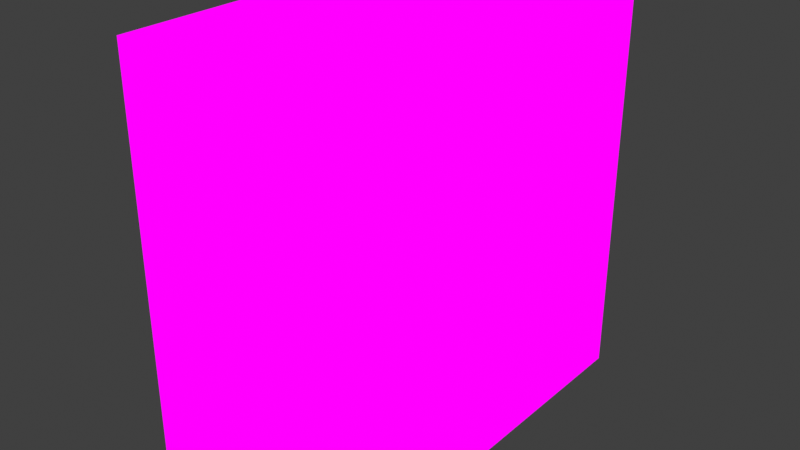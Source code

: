 # Source: dungeonwalls.blend  (saved by Blender 4.5.90; exported with 4.5.12 LTS)
import bpy
from mathutils import Matrix  # noqa: F401  (used for matrix-valued properties, if any)

bpy.ops.wm.read_factory_settings(use_empty=True)
scene = bpy.context.scene
scene.name = 'Scene'

# ---- collections
col_collection = bpy.data.collections.new('Collection'); scene.collection.children.link(col_collection)

# ---- images (referenced by path relative to the original .blend; pixels are not part of the script)
import os
ASSET_DIR = os.environ.get("B2B_ASSET_DIR", "")  # directory of the original .blend (textures are referenced by path, not embedded)
HERE = os.path.dirname(os.path.abspath(__file__))  # packed textures are extracted next to this script under _unpacked/

def load_image(name, relpath, width, height, colorspace="sRGB"):
    """Load a texture the original file referenced (path relative to the .blend, or extracted next to this script)."""
    p = next((c for c in (os.path.join(HERE, relpath), os.path.join(ASSET_DIR, relpath)) if relpath and os.path.exists(c)), "")
    if p:
        img = bpy.data.images.load(p, check_existing=True)
        img.name = name
    else:  # same state as the original file: an image datablock whose file is absent (Cycles renders it pink)
        img = bpy.data.images.new(name, width, height)
        img.source = "FILE"
        img.filepath = "//" + (relpath or name)
    img.colorspace_settings.name = colorspace
    return img
img_cube_layer = load_image('Cube Layer', '_unpacked/Cube_Layer.6121eee6.png', 1024, 1024, 'sRGB')
img_grid_png = load_image('~grid.png', '~grid.png', 1024, 1024, 'sRGB')
img_grid_missing_data_png = load_image('~grid_missing_data.png', '~grid_missing_data.png', 1024, 1024, 'sRGB')

# ---- materials (node trees are filled in below, after node groups)
mat_cube = bpy.data.materials.new('Cube')

# ---- node groups
ng_ypl_check_input_normal = bpy.data.node_groups.new('~yPL Check Input Normal', 'ShaderNodeTree')
_s = ng_ypl_check_input_normal.interface.new_socket(name='Normal', in_out='OUTPUT', socket_type='NodeSocketVector')
_s.min_value = 0.0
_s.max_value = 0.0
_s = ng_ypl_check_input_normal.interface.new_socket(name='Normal', in_out='INPUT', socket_type='NodeSocketVector')
_s.default_value = (999.0, 999.0, 999.0)
_s.min_value = -1e+04
_s.max_value = 1e+04
_N = ng_ypl_check_input_normal.nodes; _L = ng_ypl_check_input_normal.links
n0 = _N.new('NodeFrame'); n0.name = 'revision'; n0.location = (-303, 143)
n0.label = '4'
n0.width = 150
n1 = _N.new('ShaderNodeMath'); n1.name = 'Math.001'; n1.location = (83, -84)
n1.operation = 'GREATER_THAN'
n1.inputs[1].default_value = 250.0
n2 = _N.new('ShaderNodeMix'); n2.name = 'Mix.001'; n2.location = (298, 91)
n2.data_type = 'RGBA'
n3 = _N.new('NodeGroupInput'); n3.name = 'Group Input'; n3.location = (-299, 74)
n4 = _N.new('ShaderNodeSeparateXYZ'); n4.name = 'Separate XYZ.001'; n4.location = (-100, -91)
n5 = _N.new('NodeGroupOutput'); n5.name = 'Group Output'; n5.location = (498, 0)
n6 = _N.new('ShaderNodeNormalMap'); n6.name = 'Normal Map'; n6.location = (-307, -16)
n7 = _N.new('NodeFrame'); n7.name = '__yp_info_Frame'; n7.location = (-919, -6)
n7.label = 'Part of Ucupaint addon (github.com/ucupumar/ucupaint)'
n7.width = 560
n8 = _N.new('NodeFrame'); n8.name = '__yp_info_Frame.001'; n8.location = (-919, -86)
n8.label = 'WARNING: Do NOT edit this group manually!'
n8.width = 450
_L.new(n4.outputs[2], n1.inputs[0])
_L.new(n1.outputs[0], n2.inputs[0])
_L.new(n3.outputs[0], n4.inputs[0])
_L.new(n3.outputs[0], n2.inputs[6])
_L.new(n2.outputs[2], n5.inputs[0])
_L.new(n6.outputs[0], n2.inputs[7])
n5.is_active_output = True
ng_ypl_engine_filter_281 = bpy.data.node_groups.new('~yPL Engine Filter 281', 'ShaderNodeTree')
_s = ng_ypl_engine_filter_281.interface.new_socket(name='Color', in_out='OUTPUT', socket_type='NodeSocketColor')
_s.default_value = (0.0, 0.0, 0.0, 0.0)
_s = ng_ypl_engine_filter_281.interface.new_socket(name='Eevee', in_out='INPUT', socket_type='NodeSocketColor')
_s.default_value = (1.0, 0.0, 0.0, 1.0)
_s = ng_ypl_engine_filter_281.interface.new_socket(name='Cycles', in_out='INPUT', socket_type='NodeSocketColor')
_s.default_value = (0.0, 1.0, 0.0, 1.0)
_N = ng_ypl_engine_filter_281.nodes; _L = ng_ypl_engine_filter_281.links
n0 = _N.new('NodeFrame'); n0.name = '__yp_info_Frame'; n0.location = (-1388, -72)
n0.label = 'Part of Ucupaint addon'
n0.width = 250
n1 = _N.new('NodeFrame'); n1.name = '__yp_info_Frame.004'; n1.location = (-1388, -112)
n1.label = 'Get the addon from github.com/ucupumar/ucupaint'
n1.width = 620
n2 = _N.new('NodeFrame'); n2.name = '__yp_info_Frame.005'; n2.location = (-1388, -152)
n2.label = 'WARNING: Do NOT edit this group manually!'
n2.width = 450
n3 = _N.new('NodeFrame'); n3.name = '__yp_info_Frame.006'; n3.location = (-1388, -192)
n3.label = 'Please use this panel: Node Editor > Properties > Ucupaint'
n3.width = 580
n4 = _N.new('NodeFrame'); n4.name = 'Frame.003'; n4.location = (-1033, 308)
n4.label = 'Check if using Cycles or Eevee'
n4.width = 501
n5 = _N.new('NodeFrame'); n5.name = 'Frame.002'; n5.location = (30, -30)
n5.label = 'The method is by using Particle Info'
n5.width = 441
n6 = _N.new('ShaderNodeMix'); n6.name = 'Mix.002'; n6.location = (249, 251)
n6.label = 'Eevee'
n6.width = 220
n6.data_type = 'RGBA'
n6.blend_type = 'MULTIPLY'
n6.inputs[0].default_value = 1.0
n7 = _N.new('ShaderNodeMix'); n7.name = 'Mix.003'; n7.location = (252, 37)
n7.label = 'Cycles'
n7.width = 220
n7.data_type = 'RGBA'
n7.blend_type = 'MULTIPLY'
n7.inputs[0].default_value = 1.0
n8 = _N.new('ShaderNodeMix'); n8.name = 'Mix.005'; n8.location = (581, 172)
n8.width = 135
n8.data_type = 'RGBA'
n8.blend_type = 'ADD'
n8.inputs[0].default_value = 1.0
n9 = _N.new('ShaderNodeMath'); n9.name = 'Math.001'; n9.location = (-17, 174)
n9.label = 'Cycles'
n9.operation = 'SUBTRACT'
n9.inputs[0].default_value = 1.0
n10 = _N.new('ShaderNodeMath'); n10.name = 'Math'; n10.location = (-259, 184)
n10.label = 'Eevee'
n10.operation = 'GREATER_THAN'
n10.inputs[1].default_value = 0.0
n11 = _N.new('ShaderNodeParticleInfo'); n11.name = 'Particle Info'; n11.location = (-495, 204)
n12 = _N.new('NodeGroupOutput'); n12.name = 'Group Output'; n12.location = (809, 96)
n13 = _N.new('NodeGroupInput'); n13.name = 'Group Input'; n13.location = (-768, -32)
n5.parent = n4
_L.new(n10.outputs[0], n9.inputs[1])
_L.new(n13.outputs[0], n6.inputs[7])
_L.new(n13.outputs[1], n7.inputs[7])
_L.new(n6.outputs[2], n8.inputs[6])
_L.new(n7.outputs[2], n8.inputs[7])
_L.new(n8.outputs[2], n12.inputs[0])
_L.new(n11.outputs[1], n10.inputs[0])
_L.new(n10.outputs[0], n7.inputs[6])
_L.new(n9.outputs[0], n6.inputs[6])
n12.is_active_output = True
ng_ypl_edge_detect = bpy.data.node_groups.new('~yPL Edge Detect', 'ShaderNodeTree')
_s = ng_ypl_edge_detect.interface.new_socket(name='Value', in_out='OUTPUT', socket_type='NodeSocketFloat')
_s.min_value = 0.0
_s.max_value = 0.0
_s = ng_ypl_edge_detect.interface.new_socket(name='Radius', in_out='INPUT', socket_type='NodeSocketFloat')
_s.default_value = 0.05
_s.min_value = 0.0
_s.max_value = 10.0
_N = ng_ypl_edge_detect.nodes; _L = ng_ypl_edge_detect.links
n0 = _N.new('NodeFrame'); n0.name = 'revision'; n0.location = (-641, 78)
n0.label = '2'
n0.width = 150
n1 = _N.new('ShaderNodeVectorMath'); n1.name = 'Vector Math.001'; n1.location = (7, -54)
n1.operation = 'CROSS_PRODUCT'
n2 = _N.new('ShaderNodeVectorMath'); n2.name = 'Vector Math'; n2.location = (190, -61)
n2.operation = 'LENGTH'
n3 = _N.new('NodeGroupOutput'); n3.name = 'Group Output'; n3.location = (735, 48)
n4 = _N.new('ShaderNodeNewGeometry'); n4.name = 'Geometry'; n4.location = (-353, 10)
n5 = _N.new('ShaderNodeAmbientOcclusion'); n5.name = 'Ambient Occlusion'; n5.location = (-354, 247)
n5.inside = True
n5.only_local = True
n6 = _N.new('ShaderNodeMath'); n6.name = 'Math'; n6.location = (51, 219)
n6.operation = 'SUBTRACT'
n6.inputs[0].default_value = 1.0
n7 = _N.new('ShaderNodeMath'); n7.name = 'Math.001'; n7.location = (-148, 328)
n7.operation = 'MULTIPLY'
n8 = _N.new('ShaderNodeGroup'); n8.name = 'Group'; n8.location = (398, 92)
n8.width = 282
n8.node_tree = ng_ypl_engine_filter_281
n9 = _N.new('ShaderNodeAmbientOcclusion'); n9.name = 'Ambient Occlusion.001'; n9.location = (-352, 514)
n9.only_local = True
n10 = _N.new('ShaderNodeBevel'); n10.name = 'Bevel'; n10.location = (-317, -244)
n11 = _N.new('NodeGroupInput'); n11.name = 'Group Input'; n11.location = (-632, 14)
n12 = _N.new('NodeFrame'); n12.name = '__yp_info_Frame'; n12.location = (-1252, -66)
n12.label = 'Part of Ucupaint addon (github.com/ucupumar/ucupaint)'
n12.width = 560
n13 = _N.new('NodeFrame'); n13.name = '__yp_info_Frame.001'; n13.location = (-1252, -146)
n13.label = 'WARNING: Do NOT edit this group manually!'
n13.width = 450
_L.new(n10.outputs[0], n1.inputs[1])
_L.new(n1.outputs[0], n2.inputs[0])
_L.new(n2.outputs[1], n8.inputs[1])
_L.new(n6.outputs[0], n8.inputs[0])
_L.new(n11.outputs[0], n5.inputs[1])
_L.new(n8.outputs[0], n3.inputs[0])
_L.new(n4.outputs[1], n1.inputs[0])
_L.new(n11.outputs[0], n9.inputs[1])
_L.new(n9.outputs[1], n7.inputs[0])
_L.new(n5.outputs[1], n7.inputs[1])
_L.new(n7.outputs[0], n6.inputs[1])
_L.new(n11.outputs[0], n10.inputs[0])
n3.is_active_output = True
ng_yp_layer_edge_detect = bpy.data.node_groups.new('.yP Layer Edge Detect', 'ShaderNodeTree')
_s = ng_yp_layer_edge_detect.interface.new_socket(name='Color', in_out='OUTPUT', socket_type='NodeSocketColor')
_s = ng_yp_layer_edge_detect.interface.new_socket(name='_Layer Viewer', in_out='OUTPUT', socket_type='NodeSocketColor')
_s = ng_yp_layer_edge_detect.interface.new_socket(name='_Layer Alpha Viewer', in_out='OUTPUT', socket_type='NodeSocketColor')
_s = ng_yp_layer_edge_detect.interface.new_socket(name='.intensity_value', in_out='INPUT', socket_type='NodeSocketFloat')
_s.subtype = 'FACTOR'
_s.default_value = 1.0
_s.min_value = 0.0
_s.max_value = 1.0
_s.description = 'Layer opacity'
_s = ng_yp_layer_edge_detect.interface.new_socket(name='.edge_detect_radius', in_out='INPUT', socket_type='NodeSocketFloat')
_s.default_value = 0.05
_s.min_value = 0.0
_s.max_value = 10.0
_s.description = 'Edge detect radius'
_s = ng_yp_layer_edge_detect.interface.new_socket(name='.channels[0].intensity_value', in_out='INPUT', socket_type='NodeSocketFloat')
_s.subtype = 'FACTOR'
_s.default_value = 1.0
_s.min_value = 0.0
_s.max_value = 1.0
_s.description = 'Layer channel opacity'
_s = ng_yp_layer_edge_detect.interface.new_socket(name='Color', in_out='INPUT', socket_type='NodeSocketColor')
_s = ng_yp_layer_edge_detect.interface.new_socket(name='UVMap UV', in_out='INPUT', socket_type='NodeSocketVector')
_N = ng_yp_layer_edge_detect.nodes; _L = ng_yp_layer_edge_detect.links
n0 = _N.new('NodeFrame'); n0.name = '__yp_info_Frame'; n0.location = (0, 230)
n0.label = 'Part of Ucupaint addon (github.com/ucupumar/ucupaint)'
n0.width = 560
n1 = _N.new('NodeFrame'); n1.name = '__yp_info_Frame.001'; n1.location = (0, 150)
n1.label = 'WARNING: Do NOT edit this group manually!'
n1.width = 450
n2 = _N.new('NodeGroupInput'); n2.name = 'Group Input'; n2.location = (0, 0)
n2.label = 'Start'
n2.width = 250
n3 = _N.new('NodeGroupOutput'); n3.name = 'Group Output'; n3.location = (1350, 0)
n3.label = 'End'
n4 = _N.new('ShaderNodeValue'); n4.name = 'One Value'; n4.location = (350, -560)
n4.label = 'One Value'
n4.outputs[0].default_value = 1.0
n5 = _N.new('ShaderNodeGroup'); n5.name = 'Group 18UW'; n5.location = (350, -240)
n5.label = 'Source'
n5.node_tree = ng_ypl_edge_detect
n6 = _N.new('ShaderNodeMath'); n6.name = 'Math AG5I'; n6.location = (700, 0)
n6.label = 'Layer Opacity'
n6.operation = 'MULTIPLY'
n7 = _N.new('ShaderNodeMix'); n7.name = 'Mix EOC4'; n7.location = (1100, 0)
n7.label = 'Blend'
n7.data_type = 'RGBA'
n8 = _N.new('ShaderNodeMath'); n8.name = 'Math OT1G'; n8.location = (900, 0)
n8.label = 'Channel Opacity'
n8.operation = 'MULTIPLY'
n9 = _N.new('NodeFrame'); n9.name = '__blend__0'; n9.location = (0, 0)
n9.label = 'Color Blend'
n9.width = 150
n6.parent = n9
n7.parent = n9
n8.parent = n9
_L.new(n2.outputs[1], n5.inputs[0])
_L.new(n2.outputs[2], n6.inputs[0])
_L.new(n2.outputs[0], n6.inputs[1])
_L.new(n4.outputs[0], n8.inputs[0])
_L.new(n6.outputs[0], n8.inputs[1])
_L.new(n5.outputs[0], n7.inputs[7])
_L.new(n8.outputs[0], n7.inputs[0])
_L.new(n2.outputs[3], n7.inputs[6])
_L.new(n7.outputs[2], n3.inputs[0])
_L.new(n5.outputs[0], n3.inputs[1])
_L.new(n8.outputs[0], n3.inputs[2])
n3.is_active_output = True
ng_yp_layer_cube_layer = bpy.data.node_groups.new('.yP Layer Cube Layer', 'ShaderNodeTree')
_s = ng_yp_layer_cube_layer.interface.new_socket(name='Color', in_out='OUTPUT', socket_type='NodeSocketColor')
_s = ng_yp_layer_cube_layer.interface.new_socket(name='_Layer Viewer', in_out='OUTPUT', socket_type='NodeSocketColor')
_s = ng_yp_layer_cube_layer.interface.new_socket(name='_Layer Alpha Viewer', in_out='OUTPUT', socket_type='NodeSocketColor')
_s = ng_yp_layer_cube_layer.interface.new_socket(name='.intensity_value', in_out='INPUT', socket_type='NodeSocketFloat')
_s.subtype = 'FACTOR'
_s.default_value = 1.0
_s.min_value = 0.0
_s.max_value = 1.0
_s.description = 'Layer opacity'
_s = ng_yp_layer_cube_layer.interface.new_socket(name='.channels[0].intensity_value', in_out='INPUT', socket_type='NodeSocketFloat')
_s.subtype = 'FACTOR'
_s.default_value = 1.0
_s.min_value = 0.0
_s.max_value = 1.0
_s.description = 'Layer channel opacity'
_s = ng_yp_layer_cube_layer.interface.new_socket(name='Color', in_out='INPUT', socket_type='NodeSocketColor')
_s = ng_yp_layer_cube_layer.interface.new_socket(name='UVMap UV', in_out='INPUT', socket_type='NodeSocketVector')
_N = ng_yp_layer_cube_layer.nodes; _L = ng_yp_layer_cube_layer.links
n0 = _N.new('NodeFrame'); n0.name = '__yp_info_Frame'; n0.location = (0, 230)
n0.label = 'Part of Ucupaint addon (github.com/ucupumar/ucupaint)'
n0.width = 560
n1 = _N.new('NodeFrame'); n1.name = '__yp_info_Frame.001'; n1.location = (0, 150)
n1.label = 'WARNING: Do NOT edit this group manually!'
n1.width = 450
n2 = _N.new('NodeGroupInput'); n2.name = 'Group Input'; n2.location = (0, 0)
n2.label = 'Start'
n2.width = 250
n3 = _N.new('NodeGroupOutput'); n3.name = 'Group Output'; n3.location = (1350, 0)
n3.label = 'End'
n4 = _N.new('ShaderNodeTexImage'); n4.name = 'Image Texture PCCJ'; n4.location = (350, -200)
n4.label = 'Source'
n4.image = img_cube_layer
n5 = _N.new('ShaderNodeMapping'); n5.name = 'Mapping 1S39'; n5.location = (350, -520)
n5.label = 'Mapping'
n6 = _N.new('ShaderNodeMath'); n6.name = 'Math D92J'; n6.location = (700, 0)
n6.label = 'Layer Opacity'
n6.operation = 'MULTIPLY'
n7 = _N.new('ShaderNodeMix'); n7.name = 'Mix 2QHU'; n7.location = (1100, 0)
n7.label = 'Blend'
n7.data_type = 'RGBA'
n8 = _N.new('ShaderNodeMath'); n8.name = 'Math F4NT'; n8.location = (900, 0)
n8.label = 'Channel Opacity'
n8.operation = 'MULTIPLY'
n9 = _N.new('NodeFrame'); n9.name = '__blend__0'; n9.location = (0, 0)
n9.label = 'Color Blend'
n9.width = 150
n6.parent = n9
n7.parent = n9
n8.parent = n9
_L.new(n2.outputs[3], n5.inputs[0])
_L.new(n5.outputs[0], n4.inputs[0])
_L.new(n2.outputs[1], n6.inputs[0])
_L.new(n2.outputs[0], n6.inputs[1])
_L.new(n4.outputs[1], n8.inputs[0])
_L.new(n6.outputs[0], n8.inputs[1])
_L.new(n4.outputs[0], n7.inputs[7])
_L.new(n8.outputs[0], n7.inputs[0])
_L.new(n2.outputs[2], n7.inputs[6])
_L.new(n7.outputs[2], n3.inputs[0])
_L.new(n4.outputs[0], n3.inputs[1])
_L.new(n8.outputs[0], n3.inputs[2])
n3.is_active_output = True
ng_ucupaint_cube = bpy.data.node_groups.new('Ucupaint Cube', 'ShaderNodeTree')
_s = ng_ucupaint_cube.interface.new_socket(name='Color', in_out='OUTPUT', socket_type='NodeSocketColor')
_s = ng_ucupaint_cube.interface.new_socket(name='Metallic', in_out='OUTPUT', socket_type='NodeSocketFloat')
_s = ng_ucupaint_cube.interface.new_socket(name='Roughness', in_out='OUTPUT', socket_type='NodeSocketFloat')
_s = ng_ucupaint_cube.interface.new_socket(name='Normal', in_out='OUTPUT', socket_type='NodeSocketVector')
_s = ng_ucupaint_cube.interface.new_socket(name='_Layer Viewer', in_out='OUTPUT', socket_type='NodeSocketColor')
_s = ng_ucupaint_cube.interface.new_socket(name='_Layer Alpha Viewer', in_out='OUTPUT', socket_type='NodeSocketColor')
_s = ng_ucupaint_cube.interface.new_socket(name='Color', in_out='INPUT', socket_type='NodeSocketColor')
_s.default_value = (1.0, 1.0, 1.0, 1.0)
_s = ng_ucupaint_cube.interface.new_socket(name='Metallic', in_out='INPUT', socket_type='NodeSocketFloat')
_s.subtype = 'FACTOR'
_s.min_value = 0.0
_s.max_value = 1.0
_s = ng_ucupaint_cube.interface.new_socket(name='Roughness', in_out='INPUT', socket_type='NodeSocketFloat')
_s.subtype = 'FACTOR'
_s.min_value = 0.0
_s.max_value = 1.0
_s = ng_ucupaint_cube.interface.new_socket(name='Normal', in_out='INPUT', socket_type='NodeSocketVector')
_s.default_value = (999.0, 999.0, 999.0)
_s.hide_value = True
_N = ng_ucupaint_cube.nodes; _L = ng_ucupaint_cube.links
n0 = _N.new('NodeGroupInput'); n0.name = 'Group Input'; n0.location = (-200, 0)
n0.label = 'Start'
n1 = _N.new('NodeGroupOutput'); n1.name = 'Group Output'; n1.location = (1100, 0)
n1.label = 'End'
n2 = _N.new('NodeFrame'); n2.name = '__yp_info_Frame'; n2.location = (0, 230)
n2.label = 'Created using Ucupaint 2.4.4 (github.com/ucupumar/ucupaint)'
n2.width = 620
n3 = _N.new('NodeFrame'); n3.name = '__yp_info_Frame.001'; n3.location = (0, 150)
n3.label = 'WARNING: Do NOT edit this group manually!'
n3.width = 450
n4 = _N.new('ShaderNodeGroup'); n4.name = 'Group HSQP'; n4.location = (0, 0)
n4.label = 'Start Normal Filter'
n4.node_tree = ng_ypl_check_input_normal
n5 = _N.new('ShaderNodeGroup'); n5.name = 'Group V9TH'; n5.location = (200, 0)
n5.label = 'Edge Detect'
n5.width = 300
n5.node_tree = ng_yp_layer_edge_detect
n5.inputs[0].default_value = 1.0
n5.inputs[1].default_value = 0.05
n5.inputs[2].default_value = 1.0
n6 = _N.new('ShaderNodeUVMap'); n6.name = 'UV Map 15DR'; n6.location = (0, -120)
n6.label = 'UVMap'
n6.uv_map = 'UVMap'
n7 = _N.new('ShaderNodeMix'); n7.name = 'Mix MFAE'; n7.location = (900, 0)
n7.label = 'Clamp'
n7.data_type = 'RGBA'
n7.blend_type = 'MULTIPLY'
n7.clamp_result = True
n7.inputs[0].default_value = 0.0
n8 = _N.new('ShaderNodeGroup'); n8.name = 'Group CGNG'; n8.location = (550, 0)
n8.label = 'Cube Layer'
n8.width = 300
n8.node_tree = ng_yp_layer_cube_layer
n8.inputs[0].default_value = 1.0
n8.inputs[1].default_value = 1.0
_L.new(n0.outputs[1], n1.inputs[1])
_L.new(n0.outputs[2], n1.inputs[2])
_L.new(n0.outputs[3], n4.inputs[0])
_L.new(n4.outputs[0], n1.inputs[3])
_L.new(n6.outputs[0], n5.inputs[4])
_L.new(n0.outputs[0], n5.inputs[3])
_L.new(n7.outputs[2], n1.inputs[0])
_L.new(n8.outputs[1], n1.inputs[4])
_L.new(n8.outputs[2], n1.inputs[5])
_L.new(n6.outputs[0], n8.inputs[3])
_L.new(n5.outputs[0], n8.inputs[2])
_L.new(n8.outputs[0], n7.inputs[6])
n1.is_active_output = True
ng_ypl_advanced_emission_viewer_copy = bpy.data.node_groups.new('~yPL Advanced Emission Viewer_Copy', 'ShaderNodeTree')
_s = ng_ypl_advanced_emission_viewer_copy.interface.new_socket(name='Shader', in_out='OUTPUT', socket_type='NodeSocketShader')
_s = ng_ypl_advanced_emission_viewer_copy.interface.new_socket(name='Color', in_out='INPUT', socket_type='NodeSocketColor')
_s.default_value = (0.8, 0.8, 0.8, 1.0)
_s = ng_ypl_advanced_emission_viewer_copy.interface.new_socket(name='Alpha', in_out='INPUT', socket_type='NodeSocketFloat')
_s.subtype = 'FACTOR'
_s.default_value = 1.0
_s.min_value = 0.0
_s.max_value = 1.0
_s = ng_ypl_advanced_emission_viewer_copy.interface.new_socket(name='Gamma', in_out='INPUT', socket_type='NodeSocketFloat')
_s.default_value = 1.0
_s.min_value = 0.001
_s.max_value = 10.0
_s = ng_ypl_advanced_emission_viewer_copy.interface.new_socket(name='Missing Data', in_out='INPUT', socket_type='NodeSocketFloat')
_s.subtype = 'FACTOR'
_s.min_value = 0.0
_s.max_value = 1.0
_N = ng_ypl_advanced_emission_viewer_copy.nodes; _L = ng_ypl_advanced_emission_viewer_copy.links
n0 = _N.new('ShaderNodeEmission'); n0.name = 'Emission'; n0.location = (1111, -9)
n1 = _N.new('NodeGroupOutput'); n1.name = 'Group Output'; n1.location = (1317, -8)
n2 = _N.new('ShaderNodeMix'); n2.name = 'Mix'; n2.location = (618, -112)
n2.data_type = 'RGBA'
n3 = _N.new('ShaderNodeMix'); n3.name = 'Mix.001'; n3.location = (299, -331)
n3.data_type = 'RGBA'
n4 = _N.new('ShaderNodeMapping'); n4.name = 'Mapping'; n4.location = (-646, -274)
n4.inputs[3].default_value = (10.0, 10.0, 10.0)
n5 = _N.new('ShaderNodeTexImage'); n5.name = 'Image Texture'; n5.location = (-246, -210)
n5.width = 140
n5.image = img_grid_png
n5.interpolation = 'Closest'
n6 = _N.new('ShaderNodeTexImage'); n6.name = 'Image Texture.001'; n6.location = (-253, -489)
n6.width = 140
n6.image = img_grid_missing_data_png
n6.interpolation = 'Closest'
n7 = _N.new('ShaderNodeTexCoord'); n7.name = 'Texture Coordinate'; n7.location = (-866, -222)
n8 = _N.new('ShaderNodeGamma'); n8.name = 'Gamma'; n8.location = (893, -29)
n9 = _N.new('ShaderNodeGamma'); n9.name = 'Gamma.001'; n9.location = (35, -300)
n10 = _N.new('ShaderNodeGamma'); n10.name = 'Gamma.002'; n10.location = (50, -462)
n11 = _N.new('ShaderNodeMath'); n11.name = 'Math'; n11.location = (24, -133)
n11.operation = 'DIVIDE'
n11.inputs[0].default_value = 1.0
n12 = _N.new('NodeGroupInput'); n12.name = 'Group Input'; n12.location = (-313, 0)
n13 = _N.new('NodeFrame'); n13.name = 'revision'; n13.location = (-313, 70)
n13.label = '1'
n13.width = 150
n14 = _N.new('NodeFrame'); n14.name = '__yp_info_Frame'; n14.location = (-933, -80)
n14.label = 'Part of Ucupaint addon (github.com/ucupumar/ucupaint)'
n14.width = 560
n15 = _N.new('NodeFrame'); n15.name = '__yp_info_Frame.001'; n15.location = (-933, -160)
n15.label = 'WARNING: Do NOT edit this group manually!'
n15.width = 450
_L.new(n8.outputs[0], n0.inputs[0])
_L.new(n12.outputs[2], n8.inputs[1])
_L.new(n0.outputs[0], n1.inputs[0])
_L.new(n7.outputs[4], n4.inputs[0])
_L.new(n12.outputs[0], n2.inputs[7])
_L.new(n12.outputs[1], n2.inputs[0])
_L.new(n2.outputs[2], n8.inputs[0])
_L.new(n4.outputs[0], n5.inputs[0])
_L.new(n4.outputs[0], n6.inputs[0])
_L.new(n5.outputs[0], n9.inputs[0])
_L.new(n12.outputs[3], n3.inputs[0])
_L.new(n3.outputs[2], n2.inputs[6])
_L.new(n6.outputs[0], n10.inputs[0])
_L.new(n12.outputs[2], n11.inputs[1])
_L.new(n9.outputs[0], n3.inputs[6])
_L.new(n10.outputs[0], n3.inputs[7])
_L.new(n11.outputs[0], n9.inputs[1])
_L.new(n11.outputs[0], n10.inputs[1])
n1.is_active_output = True

# ---- material node trees
mat_cube.use_nodes = True; mat_cube.node_tree.nodes.clear()
_N = mat_cube.node_tree.nodes; _L = mat_cube.node_tree.links
n0 = _N.new('ShaderNodeGroup'); n0.name = 'Group'; n0.location = (0, 0)
n0.node_tree = ng_ucupaint_cube
n0.inputs[0].default_value = (0.8, 0.8, 0.8, 1.0)
n0.inputs[1].default_value = 0.0
n0.inputs[2].default_value = 0.5
n0.inputs[3].default_value = (999.0, 999.0, 999.0)
n1 = _N.new('ShaderNodeBsdfPrincipled'); n1.name = 'Principled BSDF'; n1.location = (200, 0)
n2 = _N.new('ShaderNodeOutputMaterial'); n2.name = 'Material Output'; n2.location = (470, 0)
n3 = _N.new('ShaderNodeGroup'); n3.name = 'Emission Viewer'; n3.location = (470, 30)
n3.label = 'Emission Viewer'
n3.hide = True
n3.node_tree = ng_ypl_advanced_emission_viewer_copy
n3.inputs[2].default_value = 1.0
n3.inputs[3].default_value = 0.0
_L.new(n0.outputs[0], n1.inputs[0])
_L.new(n0.outputs[1], n1.inputs[1])
_L.new(n0.outputs[2], n1.inputs[2])
_L.new(n0.outputs[3], n1.inputs[5])
_L.new(n0.outputs[4], n3.inputs[0])
_L.new(n0.outputs[5], n3.inputs[1])
_L.new(n3.outputs[0], n2.inputs[0])
n2.is_active_output = True

# ---- world
world_world = bpy.data.worlds.new('World'); scene.world = world_world
world_world.use_nodes = True; world_world.node_tree.nodes.clear()
_N = world_world.node_tree.nodes; _L = world_world.node_tree.links
n0 = _N.new('ShaderNodeOutputWorld'); n0.name = 'World Output'; n0.location = (200, 100)
n1 = _N.new('ShaderNodeBackground'); n1.name = 'Background'; n1.location = (-200, 100)
n1.inputs[0].default_value = (0.05088, 0.05088, 0.05088, 1.0)
_L.new(n1.outputs[0], n0.inputs[0])
n0.is_active_output = True
world_world.color = (0.05088, 0.05088, 0.05088)
world_world.sun_shadow_jitter_overblur = 0.0

# ---- meshes
me_cube_001 = bpy.data.meshes.new('Cube.001')
me_cube_001.from_pydata([(-1.0, 0.0, -1.0), (-1.0, 0.0, 1.0), (-1.0, 2.0, -1.0), (-1.0, 2.0, 1.0), (0.0, 0.0, -1.0), (0.0, 0.0, 1.0), (0.0, 2.0, -1.0), (0.0, 2.0, 1.0)], [], [(0, 1, 3, 2), (2, 3, 7, 6), (6, 7, 5, 4), (4, 5, 1, 0), (2, 6, 4, 0), (7, 3, 1, 5)])
_uv = me_cube_001.uv_layers.new(name='UVMap')
_uv.uv.foreach_set('vector', [0.375, 0.0, 0.625, 0.0, 0.625, 0.25, 0.375, 0.25, 0.375, 0.25, 0.625, 0.25, 0.625, 0.5, 0.375, 0.5, 0.375, 0.5, 0.625, 0.5, 0.625, 0.75, 0.375, 0.75, 0.375, 0.75, 0.625, 0.75, 0.625, 1.0, 0.375, 1.0, 0.125, 0.5, 0.375, 0.5, 0.375, 0.75, 0.125, 0.75, 0.625, 0.5, 0.875, 0.5, 0.875, 0.75, 0.625, 0.75])
me_cube_001.materials.append(mat_cube)
me_cube_001.update()

# ---- objects
ob_cube = bpy.data.objects.new('Cube', me_cube_001)

# ---- transforms, parenting, visibility, modifiers, constraints
ob_cube.location = (0.0, 0.0, 1.0)

# ---- collection membership
col_collection.objects.link(ob_cube)

# ---- scene / render settings (as saved in the file)
scene.frame_start = 1; scene.frame_end = 250; scene.frame_set(1)
scene.render.engine = 'BLENDER_EEVEE_NEXT'
scene.view_settings.view_transform = 'Standard'
bpy.context.view_layer.update()

# ---- added for rendering (the .blend has no active camera and no usable light): camera, sun
cam_auto = bpy.data.cameras.new('AutoCamera')
cam_auto.lens = 50.0
cam_auto.sensor_width = 36.0
cam_auto.clip_end = 1000.0
ob_auto_camera = bpy.data.objects.new('AutoCamera', cam_auto)
scene.collection.objects.link(ob_auto_camera)
ob_auto_camera.location = (2.27567, -2.33081, 3.22054)
ob_auto_camera.rotation_euler = (1.09748, -7.21219e-08, 0.694738)
scene.camera = ob_auto_camera
light_auto_sun = bpy.data.lights.new('AutoSun', 'SUN')
light_auto_sun.energy = 3.0
light_auto_sun.angle = 0.0523599
ob_auto_sun = bpy.data.objects.new('AutoSun', light_auto_sun)
scene.collection.objects.link(ob_auto_sun)
ob_auto_sun.rotation_euler = (0.872665, 0.174533, 0.523599)
bpy.context.view_layer.update()
